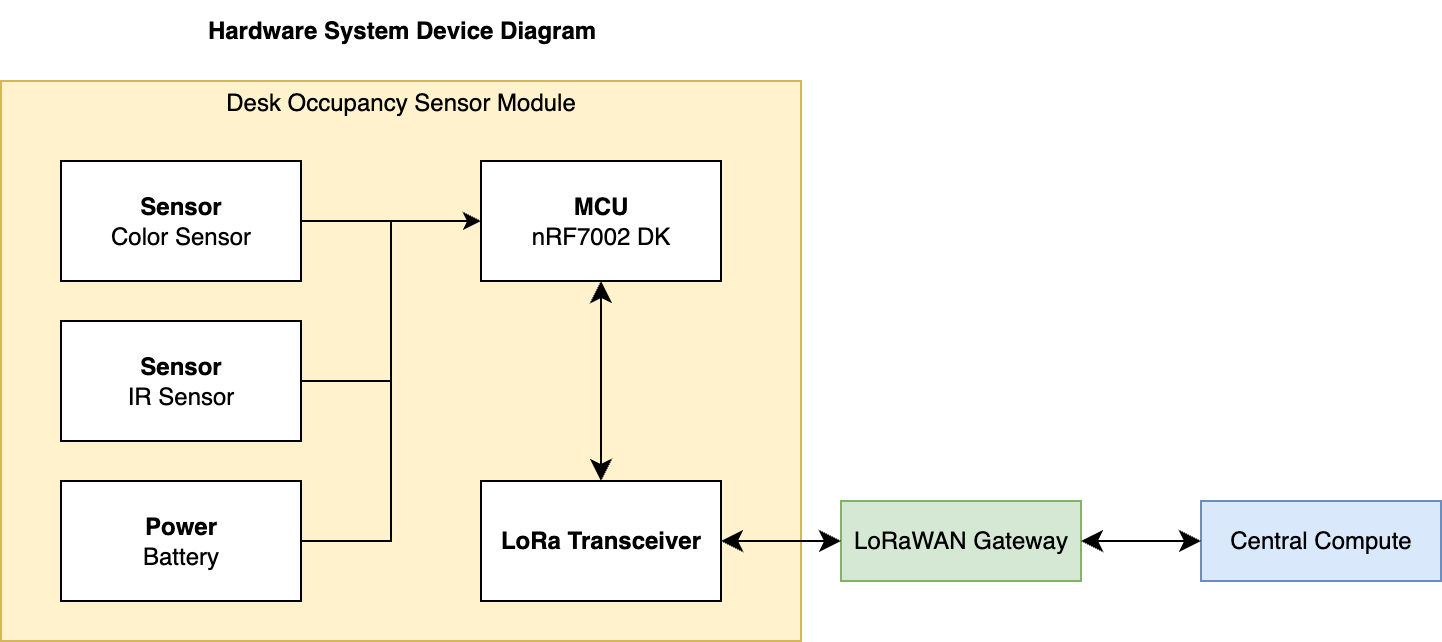

The diagram above was exported from draw.io. Its source (the exported page's mxGraphModel, read from the mxfile embedded in the PNG):
<mxGraphModel dx="1318" dy="960" grid="1" gridSize="10" guides="1" tooltips="1" connect="1" arrows="1" fold="1" page="1" pageScale="1" pageWidth="850" pageHeight="1100" math="0" shadow="0">
  <root>
    <mxCell id="0" />
    <mxCell id="1" parent="0" />
    <mxCell id="2" value="&lt;div&gt;Desk Occupancy Sensor Module&lt;/div&gt;&lt;div&gt;&lt;br&gt;&lt;/div&gt;&lt;div&gt;&lt;br&gt;&lt;/div&gt;&lt;div&gt;&lt;br&gt;&lt;/div&gt;&lt;div&gt;&lt;br&gt;&lt;/div&gt;&lt;div&gt;&lt;br&gt;&lt;/div&gt;&lt;div&gt;&lt;br&gt;&lt;/div&gt;&lt;div&gt;&lt;br&gt;&lt;/div&gt;&lt;div&gt;&lt;br&gt;&lt;/div&gt;&lt;div&gt;&lt;br&gt;&lt;/div&gt;&lt;div&gt;&lt;br&gt;&lt;/div&gt;&lt;div&gt;&lt;br&gt;&lt;/div&gt;&lt;div&gt;&lt;br&gt;&lt;/div&gt;&lt;div&gt;&lt;br&gt;&lt;/div&gt;&lt;div&gt;&lt;br&gt;&lt;/div&gt;&lt;div&gt;&lt;br&gt;&lt;/div&gt;&lt;div&gt;&lt;br&gt;&lt;/div&gt;&lt;div&gt;&lt;br&gt;&lt;/div&gt;&lt;div&gt;&lt;br&gt;&lt;/div&gt;" style="rounded=0;whiteSpace=wrap;html=1;fillColor=#fff2cc;strokeColor=#d6b656;" vertex="1" parent="1">
      <mxGeometry x="200" y="40" width="400" height="280" as="geometry" />
    </mxCell>
    <mxCell id="3" style="edgeStyle=orthogonalEdgeStyle;rounded=0;orthogonalLoop=1;jettySize=auto;html=1;exitX=1;exitY=0.5;exitDx=0;exitDy=0;entryX=0;entryY=0.5;entryDx=0;entryDy=0;" edge="1" source="4" target="5" parent="1">
      <mxGeometry relative="1" as="geometry" />
    </mxCell>
    <mxCell id="4" value="&lt;div&gt;&lt;b&gt;Sensor&lt;/b&gt;&lt;/div&gt;IR Sensor" style="rounded=0;whiteSpace=wrap;html=1;" vertex="1" parent="1">
      <mxGeometry x="230" y="160" width="120" height="60" as="geometry" />
    </mxCell>
    <mxCell id="5" value="&lt;div&gt;&lt;b&gt;MCU&lt;/b&gt;&lt;/div&gt;nRF7002 DK" style="rounded=0;whiteSpace=wrap;html=1;" vertex="1" parent="1">
      <mxGeometry x="440" y="80" width="120" height="60" as="geometry" />
    </mxCell>
    <mxCell id="6" style="edgeStyle=orthogonalEdgeStyle;rounded=0;orthogonalLoop=1;jettySize=auto;html=1;exitX=1;exitY=0.5;exitDx=0;exitDy=0;entryX=0;entryY=0.5;entryDx=0;entryDy=0;" edge="1" source="7" target="5" parent="1">
      <mxGeometry relative="1" as="geometry" />
    </mxCell>
    <mxCell id="7" value="&lt;div&gt;&lt;span style=&quot;background-color: transparent; color: light-dark(rgb(0, 0, 0), rgb(255, 255, 255));&quot;&gt;&lt;b&gt;Power&lt;/b&gt;&lt;/span&gt;&lt;/div&gt;&lt;div&gt;&lt;span style=&quot;background-color: transparent; color: light-dark(rgb(0, 0, 0), rgb(255, 255, 255));&quot;&gt;Battery&lt;/span&gt;&lt;/div&gt;" style="rounded=0;whiteSpace=wrap;html=1;" vertex="1" parent="1">
      <mxGeometry x="230" y="240" width="120" height="60" as="geometry" />
    </mxCell>
    <mxCell id="8" value="Hardware System Device Diagram" style="text;html=1;align=center;verticalAlign=middle;resizable=0;points=[];autosize=1;strokeColor=none;fillColor=none;fontStyle=1" vertex="1" parent="1">
      <mxGeometry x="295" width="210" height="30" as="geometry" />
    </mxCell>
    <mxCell id="9" value="&lt;div&gt;LoRaWAN Gateway&lt;/div&gt;" style="rounded=0;whiteSpace=wrap;html=1;fillColor=#d5e8d4;strokeColor=#82b366;" vertex="1" parent="1">
      <mxGeometry x="620" y="250" width="120" height="40" as="geometry" />
    </mxCell>
    <mxCell id="10" value="&lt;div&gt;Central Compute&lt;/div&gt;" style="rounded=0;whiteSpace=wrap;html=1;fillColor=#dae8fc;strokeColor=#6c8ebf;" vertex="1" parent="1">
      <mxGeometry x="800" y="250" width="120" height="40" as="geometry" />
    </mxCell>
    <mxCell id="11" value="&lt;div&gt;&lt;b&gt;LoRa Transceiver&lt;/b&gt;&lt;/div&gt;" style="rounded=0;whiteSpace=wrap;html=1;" vertex="1" parent="1">
      <mxGeometry x="440" y="240" width="120" height="60" as="geometry" />
    </mxCell>
    <mxCell id="12" style="edgeStyle=orthogonalEdgeStyle;rounded=0;orthogonalLoop=1;jettySize=auto;html=1;exitX=1;exitY=0.5;exitDx=0;exitDy=0;entryX=0;entryY=0.5;entryDx=0;entryDy=0;" edge="1" source="13" target="5" parent="1">
      <mxGeometry relative="1" as="geometry" />
    </mxCell>
    <mxCell id="13" value="&lt;div&gt;&lt;b&gt;Sensor&lt;/b&gt;&lt;/div&gt;Color Sensor" style="rounded=0;whiteSpace=wrap;html=1;" vertex="1" parent="1">
      <mxGeometry x="230" y="80" width="120" height="60" as="geometry" />
    </mxCell>
    <mxCell id="14" value="" style="endArrow=classic;startArrow=classic;html=1;rounded=0;fontSize=12;startSize=8;endSize=8;curved=1;entryX=0.5;entryY=1;entryDx=0;entryDy=0;exitX=0.5;exitY=0;exitDx=0;exitDy=0;" edge="1" source="11" target="5" parent="1">
      <mxGeometry width="50" height="50" relative="1" as="geometry">
        <mxPoint x="410" y="210" as="sourcePoint" />
        <mxPoint x="460" y="160" as="targetPoint" />
      </mxGeometry>
    </mxCell>
    <mxCell id="15" value="" style="endArrow=classic;startArrow=classic;html=1;rounded=0;fontSize=12;startSize=8;endSize=8;curved=1;exitX=0;exitY=0.5;exitDx=0;exitDy=0;entryX=1;entryY=0.5;entryDx=0;entryDy=0;" edge="1" source="9" target="11" parent="1">
      <mxGeometry width="50" height="50" relative="1" as="geometry">
        <mxPoint x="540" y="290" as="sourcePoint" />
        <mxPoint x="590" y="240" as="targetPoint" />
      </mxGeometry>
    </mxCell>
    <mxCell id="16" value="" style="endArrow=classic;startArrow=classic;html=1;rounded=0;fontSize=12;startSize=8;endSize=8;curved=1;entryX=0;entryY=0.5;entryDx=0;entryDy=0;exitX=1;exitY=0.5;exitDx=0;exitDy=0;" edge="1" source="9" target="10" parent="1">
      <mxGeometry width="50" height="50" relative="1" as="geometry">
        <mxPoint x="500" y="440" as="sourcePoint" />
        <mxPoint x="550" y="390" as="targetPoint" />
      </mxGeometry>
    </mxCell>
  </root>
</mxGraphModel>